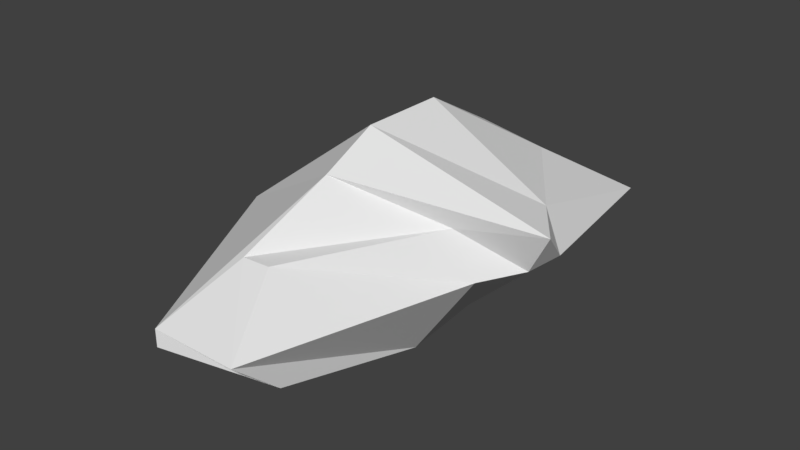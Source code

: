 # Source: Ireland_Boulder_0.blend  (saved by Blender 2.78.0; exported with 4.5.12 LTS)
import bpy
from mathutils import Matrix  # noqa: F401  (used for matrix-valued properties, if any)

bpy.ops.wm.read_factory_settings(use_empty=True)
scene = bpy.context.scene
scene.name = 'Scene'

# ---- collections
col_collection_1 = bpy.data.collections.new('Collection 1'); scene.collection.children.link(col_collection_1)

# ---- world
world_world = bpy.data.worlds.new('World'); scene.world = world_world
world_world.color = (0.05088, 0.05088, 0.05088)
world_world.use_sun_shadow = False
world_world.sun_shadow_jitter_overblur = 0.0
world_world.cycles.sampling_method = 'MANUAL'

# ---- meshes
me_cube_001 = bpy.data.meshes.new('Cube.001')
me_cube_001.from_pydata([(-1.0, 0.1179, -2.258), (-0.1781, -1.0, 2.606), (-1.0, 2.405, -2.007), (-0.1781, 1.0, 2.606), (1.0, 0.8366, -1.906), (3.567, -0.1606, 1.0), (1.0, 2.405, -2.007), (2.711, 1.0, 1.0), (-1.0, -1.0, -2.155), (-0.09829, -2.371, 2.041), (1.884, -1.0, 1.0), (1.0, -1.0, -2.085), (-1.0, -6.0, -0.3965), (-0.3548, -4.353, 1.0), (0.2585, -4.313, 1.0), (1.0, -4.887, -1.0), (-1.0, 4.0, 1.0), (-1.0, 4.0, -1.0), (1.0, 4.0, -1.0), (1.0, 3.431, 1.0), (-3.601, -1.0, 0.0), (-3.601, 1.0, 0.0), (3.116, 1.0, 0.0), (3.001, 0.03292, 0.0), (-3.601, -1.0, 0.0), (2.453, -1.0, 0.0), (-1.0, -6.0, 0.0), (1.0, -6.0, 0.0), (-1.0, 5.416, 0.0), (2.615, 4.758, 0.0)], [], [(20, 1, 3, 21), (3, 7, 19, 16), (22, 7, 5, 23), (5, 1, 9, 10), (2, 6, 4, 0), (7, 3, 1, 5), (8, 11, 15, 12), (23, 5, 10, 25), (20, 0, 8, 24), (0, 4, 11, 8), (27, 14, 13, 26), (24, 8, 12, 26), (10, 9, 13, 14), (25, 10, 14, 27), (28, 16, 19, 29), (21, 3, 16, 28), (22, 6, 18, 29), (6, 2, 17, 18), (7, 22, 29, 19), (2, 21, 28, 17), (17, 28, 29, 18), (11, 25, 27, 15), (9, 24, 26, 13), (15, 27, 26, 12), (1, 20, 24, 9), (4, 23, 25, 11), (6, 22, 23, 4), (0, 20, 21, 2)])
_uv = me_cube_001.uv_layers.new(name='UVMap')
_uv.uv.foreach_set('vector', [0.3324, 1.207, 0.3896, 0.4931, 0.6806, 0.4925, 0.7169, 1.22, 0.6806, 0.4925, 0.6987, -0.00232, 1.135, 0.2686, 1.202, 0.6343, 0.7254, -0.1998, 0.6987, -0.00232, 0.5139, -0.03482, 0.5249, -0.1998, 0.5139, -0.03482, 0.3896, 0.4931, 0.1606, 0.4873, 0.3376, 0.09115, 0.7594, 0.1512, 0.8655, 0.4189, 0.6469, 0.5118, 0.4481, 0.252, 0.6987, -0.00232, 0.6806, 0.4925, 0.3896, 0.4931, 0.5139, -0.03482, 0.2872, 0.2975, 0.3767, 0.5817, -0.1474, 0.7612, -0.3591, 0.5581, 0.5249, -0.1998, 0.5139, -0.03482, 0.3376, 0.09115, 0.3006, -0.1271, 0.1072, -0.1847, 0.4481, 0.252, 0.2872, 0.2975, 0.09862, -0.1814, 0.4481, 0.252, 0.6469, 0.5118, 0.3767, 0.5817, 0.2872, 0.2975, -0.5768, 0.2681, -0.2235, 0.4144, -0.2314, 0.5255, -0.5808, 0.6397, 0.09862, -0.1814, 0.2872, 0.2975, -0.3591, 0.5581, -0.4234, 0.5286, 0.3376, 0.09115, 0.1606, 0.4873, -0.2314, 0.5255, -0.2235, 0.4144, 0.3006, -0.1271, 0.3376, 0.09115, -0.2235, 0.4144, -0.5768, 0.2681, 1.53, 0.6768, 1.202, 0.6343, 1.135, 0.2686, 1.442, -0.0407, 0.7169, 1.22, 0.6806, 0.4925, 1.202, 0.6343, 1.53, 0.6768, 0.8565, 0.9551, 0.8655, 0.4189, 1.138, 0.3223, 1.423, 0.5311, 0.8655, 0.4189, 0.7594, 0.1512, 1.018, 0.03457, 1.138, 0.3223, 0.6987, -0.00232, 0.7254, -0.1998, 1.442, -0.0407, 1.135, 0.2686, 0.7594, 0.1512, 0.4309, -0.2991, 1.274, -0.09734, 1.018, 0.03457, 1.018, 0.03457, 1.274, -0.09734, 1.423, 0.5311, 1.138, 0.3223, 0.3767, 0.5817, 0.4774, 1.006, -0.3901, 0.8799, -0.1474, 0.7612, 0.1606, 0.4873, 0.3197, 1.21, -0.5808, 0.6397, -0.2314, 0.5255, -0.1474, 0.7612, -0.3901, 0.8799, -0.4234, 0.5286, -0.3591, 0.5581, 0.3896, 0.4931, 0.3324, 1.207, 0.3197, 1.21, 0.1606, 0.4873, 0.6469, 0.5118, 0.6894, 1.006, 0.4774, 1.006, 0.3767, 0.5817, 0.8655, 0.4189, 0.8565, 0.9551, 0.6894, 1.006, 0.6469, 0.5118, 0.4481, 0.252, 0.1072, -0.1847, 0.4309, -0.2991, 0.7594, 0.1512])
me_cube_001.use_remesh_preserve_volume = False
me_cube_001.use_remesh_preserve_attributes = False
me_cube_001.use_mirror_vertex_groups = False
me_cube_001.update()

# ---- objects
ob_cube = bpy.data.objects.new('Cube', me_cube_001)

# ---- transforms, parenting, visibility, modifiers, constraints
ob_cube.location = (0.0, 0.0, 0.5153)
ob_cube.lineart.crease_threshold = 0.0

# ---- collection membership
col_collection_1.objects.link(ob_cube)

# ---- scene / render settings (as saved in the file)
scene.frame_start = 1; scene.frame_end = 250; scene.frame_set(1)
scene.render.engine = 'BLENDER_EEVEE_NEXT'
scene.render.resolution_percentage = 50
scene.render.dither_intensity = 0.0
scene.cycles.use_denoising = False
scene.cycles.samples = 128
scene.cycles.sampling_pattern = 'TABULATED_SOBOL'
scene.cycles.light_sampling_threshold = 0.0
scene.cycles.use_adaptive_sampling = False
scene.cycles.use_light_tree = False
scene.cycles.blur_glossy = 0.0
scene.cycles.sample_clamp_indirect = 0.0
scene.view_settings.view_transform = 'Standard'
bpy.context.view_layer.update()

# ---- added for rendering (the .blend has no active camera and no usable light): camera, sun
cam_auto = bpy.data.cameras.new('AutoCamera')
cam_auto.lens = 50.0
cam_auto.sensor_width = 36.0
cam_auto.clip_end = 1000.0
ob_auto_camera = bpy.data.objects.new('AutoCamera', cam_auto)
scene.collection.objects.link(ob_auto_camera)
ob_auto_camera.location = (13.242, -16.2026, 11.2965)
ob_auto_camera.rotation_euler = (1.09748, -7.21219e-08, 0.694738)
scene.camera = ob_auto_camera
light_auto_sun = bpy.data.lights.new('AutoSun', 'SUN')
light_auto_sun.energy = 3.0
light_auto_sun.angle = 0.0523599
ob_auto_sun = bpy.data.objects.new('AutoSun', light_auto_sun)
scene.collection.objects.link(ob_auto_sun)
ob_auto_sun.rotation_euler = (0.872665, 0.174533, 0.523599)
bpy.context.view_layer.update()
